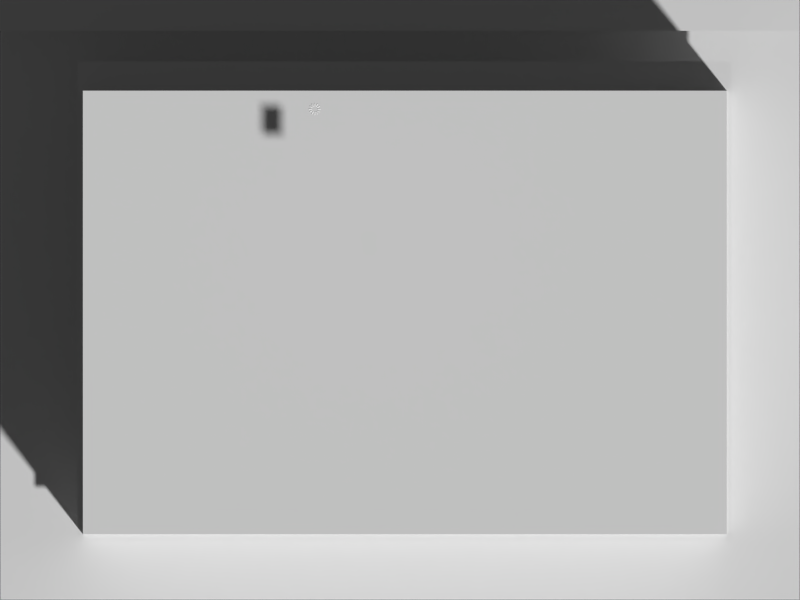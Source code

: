 # Source: login.blend  (saved by Blender 2.59.2; exported with 4.5.12 LTS)
import bpy
from mathutils import Matrix  # noqa: F401  (used for matrix-valued properties, if any)

bpy.ops.wm.read_factory_settings(use_empty=True)
scene = bpy.context.scene
scene.name = 'Scene'

# ---- collections
col_collection_1 = bpy.data.collections.new('Collection 1'); scene.collection.children.link(col_collection_1)

# ---- materials (node trees are filled in below, after node groups)
mat_blacktext = bpy.data.materials.new('blacktext')
mat_blacktext.alpha_threshold = 0.0
mat_blacktext.use_transparent_shadow = False
mat_blacktext.diffuse_color = (0.0, 0.0, 0.0, 1.0)
mat_blacktext.roughness = 0.5
mat_blacktext.line_color = (0.0, 0.0, 0.0, 0.2999)
mat_login_entry_png = bpy.data.materials.new('login-entry.png')
mat_login_entry_png.alpha_threshold = 0.0
mat_login_entry_png.use_transparent_shadow = False
mat_login_entry_png.roughness = 0.5
mat_allis_thumb_png = bpy.data.materials.new('allis-thumb.png')
mat_allis_thumb_png.alpha_threshold = 0.0
mat_allis_thumb_png.use_transparent_shadow = False
mat_allis_thumb_png.roughness = 0.5
mat_thumbs_png = bpy.data.materials.new('thumbs.png')
mat_thumbs_png.alpha_threshold = 0.0
mat_thumbs_png.use_transparent_shadow = False
mat_thumbs_png.roughness = 0.5
mat_material = bpy.data.materials.new('Material')
mat_material.alpha_threshold = 0.0
mat_material.use_transparent_shadow = False
mat_material.roughness = 0.5
mat_toolbar_png = bpy.data.materials.new('toolbar.png')
mat_toolbar_png.alpha_threshold = 0.0
mat_toolbar_png.use_transparent_shadow = False
mat_toolbar_png.roughness = 0.5
mat_sidebar_png = bpy.data.materials.new('sidebar.png')
mat_sidebar_png.alpha_threshold = 0.0
mat_sidebar_png.use_transparent_shadow = False
mat_sidebar_png.roughness = 0.5
mat_pointer_png = bpy.data.materials.new('pointer.png')
mat_pointer_png.alpha_threshold = 0.0
mat_pointer_png.use_transparent_shadow = False
mat_pointer_png.roughness = 0.5
mat_boxes_window_png = bpy.data.materials.new('boxes-window.png')
mat_boxes_window_png.alpha_threshold = 0.0
mat_boxes_window_png.use_transparent_shadow = False
mat_boxes_window_png.roughness = 0.5
mat_wallpaper_png = bpy.data.materials.new('wallpaper.png')
mat_wallpaper_png.alpha_threshold = 0.0
mat_wallpaper_png.use_transparent_shadow = False
mat_wallpaper_png.roughness = 0.5
mat_panel_off_png = bpy.data.materials.new('panel-off.png')
mat_panel_off_png.alpha_threshold = 0.0
mat_panel_off_png.use_transparent_shadow = False
mat_panel_off_png.roughness = 0.5
mat_material_001 = bpy.data.materials.new('Material.001')
mat_material_001.alpha_threshold = 0.0
mat_material_001.use_transparent_shadow = False
mat_material_001.diffuse_color = (1.0, 1.0, 1.0, 1.0)
mat_material_001.roughness = 0.5

# ---- material node trees

# ---- world
world_world = bpy.data.worlds.new('World'); scene.world = world_world
world_world.color = (0.05088, 0.05088, 0.05088)
world_world.use_sun_shadow = False
world_world.sun_shadow_jitter_overblur = 0.0
world_world.cycles.sampling_method = 'MANUAL'
world_world.cycles.sample_map_resolution = 256

# ---- cameras
cam_camera = bpy.data.cameras.new('Camera')
cam_camera.type = 'ORTHO'
cam_camera.clip_end = 100.0
cam_camera.lens = 35.0
cam_camera.ortho_scale = 2.05
cam_camera.dof.focus_distance = 0.0
cam_camera.dof.aperture_fstop = 128.0

# ---- meshes
me_plane_002 = bpy.data.meshes.new('Plane.002')
me_plane_002.from_pydata([(0.8087, 0.8087, 0.0), (0.8087, -0.8087, 0.0), (-0.8087, -0.8087, 0.0), (-0.8087, 0.8087, 0.0)], [], [(0, 3, 2, 1)])
me_plane_002.materials.append(mat_blacktext)
me_plane_002.use_remesh_preserve_volume = False
me_plane_002.use_remesh_preserve_attributes = False
me_plane_002.use_mirror_vertex_groups = False
me_plane_002.update()
me_login_entry_png = bpy.data.meshes.new('login-entry.png')
me_login_entry_png.from_pydata([(-0.253, -0.032, 0.0), (0.253, -0.032, 0.0), (0.253, 0.032, 0.0), (-0.253, 0.032, 0.0)], [], [(0, 1, 2, 3)])
_uv = me_login_entry_png.uv_layers.new(name='UVTex')
_uv.uv.foreach_set('vector', [0.0, 0.0, 1.0, 0.0, 1.0, 1.0, 0.0, 1.0])
me_login_entry_png.materials.append(mat_login_entry_png)
me_login_entry_png.use_remesh_preserve_volume = False
me_login_entry_png.use_remesh_preserve_attributes = False
me_login_entry_png.use_mirror_vertex_groups = False
me_login_entry_png.update()
me_allis_thumb_png = bpy.data.meshes.new('allis-thumb.png')
me_allis_thumb_png.from_pydata([(-0.154, -0.179, 0.0), (0.154, -0.179, 0.0), (0.154, 0.179, 0.0), (-0.154, 0.179, 0.0)], [], [(0, 1, 2, 3)])
_uv = me_allis_thumb_png.uv_layers.new(name='UVTex')
_uv.uv.foreach_set('vector', [0.0, 0.0, 1.0, 0.0, 1.0, 1.0, 0.0, 1.0])
me_allis_thumb_png.materials.append(mat_allis_thumb_png)
me_allis_thumb_png.use_remesh_preserve_volume = False
me_allis_thumb_png.use_remesh_preserve_attributes = False
me_allis_thumb_png.use_mirror_vertex_groups = False
me_allis_thumb_png.update()
me_thumbs_png = bpy.data.meshes.new('thumbs.png')
me_thumbs_png.from_pydata([(-0.514, -0.381, 0.0), (0.514, -0.381, 0.0), (0.514, 0.381, 0.0), (-0.514, 0.381, 0.0)], [], [(0, 1, 2, 3)])
_uv = me_thumbs_png.uv_layers.new(name='UVTex')
_uv.uv.foreach_set('vector', [0.0, 0.0, 1.0, 0.0, 1.0, 1.0, 0.0, 1.0])
me_thumbs_png.materials.append(mat_thumbs_png)
me_thumbs_png.use_remesh_preserve_volume = False
me_thumbs_png.use_remesh_preserve_attributes = False
me_thumbs_png.use_mirror_vertex_groups = False
me_thumbs_png.update()
me_cube = bpy.data.meshes.new('Cube')
me_cube.from_pydata([(4.691, 1.288, -1.0), (4.691, -2.668, -1.0), (-1.052, -2.668, -1.0), (-1.052, 1.288, -1.0), (4.691, 1.288, 1.0), (4.691, -2.668, 1.0), (-1.052, -2.668, 1.0), (-1.052, 1.288, 1.0)], [], [(0, 1, 2, 3), (4, 7, 6, 5), (0, 4, 5, 1), (1, 5, 6, 2), (2, 6, 7, 3), (4, 0, 3, 7)])
me_cube.materials.append(mat_material)
me_cube.use_remesh_preserve_volume = False
me_cube.use_remesh_preserve_attributes = False
me_cube.use_mirror_vertex_groups = False
me_cube.update()
me_toolbar_png = bpy.data.meshes.new('toolbar.png')
me_toolbar_png.from_pydata([(-0.824, -0.048, 0.0), (0.824, -0.048, 0.0), (0.824, 0.048, 0.0), (-0.824, 0.048, 0.0)], [], [(0, 1, 2, 3)])
_uv = me_toolbar_png.uv_layers.new(name='UVTex')
_uv.uv.foreach_set('vector', [0.0, 0.0, 1.0, 0.0, 1.0, 1.0, 0.0, 1.0])
me_toolbar_png.materials.append(mat_toolbar_png)
me_toolbar_png.use_remesh_preserve_volume = False
me_toolbar_png.use_remesh_preserve_attributes = False
me_toolbar_png.use_mirror_vertex_groups = False
me_toolbar_png.update()
me_sidebar_png = bpy.data.meshes.new('sidebar.png')
me_sidebar_png.from_pydata([(-0.247, -0.569, 0.0), (0.247, -0.569, 0.0), (0.247, 0.569, 0.0), (-0.247, 0.569, 0.0)], [], [(0, 1, 2, 3)])
_uv = me_sidebar_png.uv_layers.new(name='UVTex')
_uv.uv.foreach_set('vector', [0.0, 0.0, 1.0, 0.0, 1.0, 1.0, 0.0, 1.0])
me_sidebar_png.materials.append(mat_sidebar_png)
me_sidebar_png.use_remesh_preserve_volume = False
me_sidebar_png.use_remesh_preserve_attributes = False
me_sidebar_png.use_mirror_vertex_groups = False
me_sidebar_png.update()
me_pointer_png = bpy.data.meshes.new('pointer.png')
me_pointer_png.from_pydata([(-0.007012, -0.05198, 0.0), (0.03499, -0.05198, 0.0), (0.03499, 0.01002, 0.0), (-0.007012, 0.01002, 0.0)], [], [(0, 1, 2, 3)])
_uv = me_pointer_png.uv_layers.new(name='UVTex')
_uv.uv.foreach_set('vector', [0.0, 0.0, 1.0, 0.0, 1.0, 1.0, 0.0, 1.0])
me_pointer_png.materials.append(mat_pointer_png)
me_pointer_png.use_remesh_preserve_volume = False
me_pointer_png.use_remesh_preserve_attributes = False
me_pointer_png.use_mirror_vertex_groups = False
me_pointer_png.update()
me_boxes_window_png_001 = bpy.data.meshes.new('boxes-window.png.001')
me_boxes_window_png_001.from_pydata([(-0.838, -0.615, 0.0), (0.838, -0.615, 0.0), (0.838, 0.615, 0.0), (-0.838, 0.615, 0.0)], [], [(0, 1, 2, 3)])
_uv = me_boxes_window_png_001.uv_layers.new(name='UVTex')
_uv.uv.foreach_set('vector', [0.0, 0.0, 1.0, 0.0, 1.0, 1.0, 0.0, 1.0])
me_boxes_window_png_001.materials.append(mat_boxes_window_png)
me_boxes_window_png_001.use_remesh_preserve_volume = False
me_boxes_window_png_001.use_remesh_preserve_attributes = False
me_boxes_window_png_001.use_mirror_vertex_groups = False
me_boxes_window_png_001.update()
me_wallpaper_png_001 = bpy.data.meshes.new('wallpaper.png.001')
me_wallpaper_png_001.from_pydata([(-1.024, -0.768, 0.0), (1.024, -0.768, 0.0), (1.024, 0.768, 0.0), (-1.024, 0.768, 0.0)], [], [(0, 1, 2, 3)])
_uv = me_wallpaper_png_001.uv_layers.new(name='UVTex')
_uv.uv.foreach_set('vector', [0.0, 0.0, 1.0, 0.0, 1.0, 1.0, 0.0, 1.0])
me_wallpaper_png_001.materials.append(mat_wallpaper_png)
me_wallpaper_png_001.use_remesh_preserve_volume = False
me_wallpaper_png_001.use_remesh_preserve_attributes = False
me_wallpaper_png_001.use_mirror_vertex_groups = False
me_wallpaper_png_001.update()
me_panel_off_png = bpy.data.meshes.new('panel-off.png')
me_panel_off_png.from_pydata([(-1.026, -0.04, 0.0), (1.026, -0.04, 0.0), (1.026, 0.04, 0.0), (-1.026, 0.04, 0.0)], [], [(0, 1, 2, 3)])
_uv = me_panel_off_png.uv_layers.new(name='UVTex')
_uv.uv.foreach_set('vector', [0.0, 0.0, 1.0, 0.0, 1.0, 1.0, 0.0, 1.0])
me_panel_off_png.materials.append(mat_panel_off_png)
me_panel_off_png.use_remesh_preserve_volume = False
me_panel_off_png.use_remesh_preserve_attributes = False
me_panel_off_png.use_mirror_vertex_groups = False
me_panel_off_png.update()
me_sphere_008 = bpy.data.meshes.new('Sphere.008')
me_sphere_008.from_pydata([(0.5392, 1.414, 2.657), (0.4981, 1.414, 2.451), (0.3812, 1.414, 2.276), (0.2063, 1.414, 2.159), (0.1459, 1.56, 2.159), (0.2696, 1.684, 2.276), (0.3522, 1.766, 2.451), (0.3812, 1.795, 2.657), (-1.232e-06, 1.953, 2.657), (-1.246e-06, 1.912, 2.451), (-1.225e-06, 1.795, 2.276), (-1.21e-06, 1.621, 2.159), (-0.1459, 1.56, 2.159), (-0.2696, 1.684, 2.276), (-0.3522, 1.766, 2.451), (-0.3812, 1.795, 2.657), (-0.5392, 1.414, 2.657), (-0.4981, 1.414, 2.451), (-0.3812, 1.414, 2.276), (-0.2063, 1.414, 2.159), (-1.251e-06, 1.414, 2.118), (-0.1459, 1.268, 2.159), (-0.2696, 1.145, 2.276), (-0.3522, 1.062, 2.451), (-0.3812, 1.033, 2.657), (-1.058e-06, 0.8751, 2.657), (-1.076e-06, 0.9161, 2.451), (-1.097e-06, 1.033, 2.276), (-1.144e-06, 1.208, 2.159), (0.1459, 1.268, 2.159), (0.2696, 1.145, 2.276), (0.3522, 1.062, 2.451), (0.3812, 1.033, 2.657), (0.1459, 1.268, 4.836), (0.2696, 1.145, 4.719), (0.3522, 1.062, 4.544), (0.3812, 1.033, 4.337), (-1.028e-06, 0.8751, 4.337), (-1.046e-06, 0.9161, 4.544), (-1.067e-06, 1.033, 4.719), (-1.115e-06, 1.208, 4.836), (-0.1459, 1.268, 4.836), (-0.2696, 1.145, 4.719), (-0.3522, 1.062, 4.544), (-0.3812, 1.033, 4.337), (-0.5392, 1.414, 4.337), (-0.4981, 1.414, 4.544), (-0.3812, 1.414, 4.719), (-0.2063, 1.414, 4.836), (-0.1459, 1.56, 4.836), (-0.2696, 1.684, 4.719), (-0.3522, 1.766, 4.544), (-0.3812, 1.795, 4.337), (-1.202e-06, 1.953, 4.337), (-1.217e-06, 1.912, 4.544), (-1.196e-06, 1.795, 4.719), (-1.18e-06, 1.621, 4.836), (0.1459, 1.56, 4.836), (0.2696, 1.684, 4.719), (0.3522, 1.766, 4.544), (0.3812, 1.795, 4.337), (0.5392, 1.414, 4.337), (0.4981, 1.414, 4.544), (0.3812, 1.414, 4.719), (0.2063, 1.414, 4.836), (-1.163e-06, 1.414, 4.877), (0.5392, 1.414, 2.748), (0.3812, 1.033, 2.748), (-1.058e-06, 0.8751, 2.748), (-0.3812, 1.033, 2.748), (-0.5392, 1.414, 2.748), (-0.3812, 1.795, 2.748), (-1.232e-06, 1.953, 2.748), (0.3812, 1.795, 2.748), (0.5392, 1.414, 4.249), (0.3812, 1.033, 4.249), (-1.028e-06, 0.8751, 4.249), (-0.3812, 1.033, 4.249), (-0.5392, 1.414, 4.249), (-0.3812, 1.795, 4.249), (-1.202e-06, 1.953, 4.249), (0.3812, 1.795, 4.249)], [], [(20, 4, 3), (3, 4, 5, 2), (2, 5, 6, 1), (7, 0, 1, 6), (6, 9, 8, 7), (5, 10, 9, 6), (4, 11, 10, 5), (20, 11, 4), (20, 12, 11), (11, 12, 13, 10), (10, 13, 14, 9), (9, 14, 15, 8), (14, 17, 16, 15), (13, 18, 17, 14), (12, 19, 18, 13), (20, 19, 12), (20, 21, 19), (19, 21, 22, 18), (18, 22, 23, 17), (17, 23, 24, 16), (23, 26, 25, 24), (22, 27, 26, 23), (21, 28, 27, 22), (20, 28, 21), (20, 29, 28), (28, 29, 30, 27), (27, 30, 31, 26), (26, 31, 32, 25), (0, 32, 31, 1), (30, 2, 1, 31), (29, 3, 2, 30), (20, 3, 29), (61, 60, 59, 62), (62, 59, 58, 63), (63, 58, 57, 64), (57, 65, 64), (56, 65, 57), (58, 55, 56, 57), (59, 54, 55, 58), (60, 53, 54, 59), (53, 52, 51, 54), (54, 51, 50, 55), (55, 50, 49, 56), (49, 65, 56), (48, 65, 49), (50, 47, 48, 49), (51, 46, 47, 50), (52, 45, 46, 51), (45, 44, 43, 46), (46, 43, 42, 47), (47, 42, 41, 48), (41, 65, 48), (40, 65, 41), (42, 39, 40, 41), (43, 38, 39, 42), (44, 37, 38, 43), (37, 36, 35, 38), (38, 35, 34, 39), (39, 34, 33, 40), (33, 65, 40), (64, 65, 33), (34, 63, 64, 33), (35, 62, 63, 34), (36, 61, 62, 35), (0, 66, 67, 32), (32, 67, 68, 25), (25, 68, 69, 24), (24, 69, 70, 16), (16, 70, 71, 15), (15, 71, 72, 8), (8, 72, 73, 7), (66, 0, 7, 73), (66, 74, 75, 67), (74, 61, 36, 75), (67, 75, 76, 68), (75, 36, 37, 76), (68, 76, 77, 69), (76, 37, 44, 77), (69, 77, 78, 70), (77, 44, 45, 78), (70, 78, 79, 71), (78, 45, 52, 79), (71, 79, 80, 72), (79, 52, 53, 80), (72, 80, 81, 73), (80, 53, 60, 81), (73, 81, 74, 66), (81, 60, 61, 74)])
me_sphere_008.polygons.foreach_set('use_smooth', [True] * 88)
me_sphere_008.materials.append(mat_material_001)
me_sphere_008.use_remesh_preserve_volume = False
me_sphere_008.use_remesh_preserve_attributes = False
me_sphere_008.use_mirror_vertex_groups = False
me_sphere_008.update()

# ---- objects
ob_plane = bpy.data.objects.new('Plane', me_plane_002)
ob_login_entry_png = bpy.data.objects.new('login-entry.png', me_login_entry_png)
ob_allis_thumb_png = bpy.data.objects.new('allis-thumb.png', me_allis_thumb_png)
ob_thumbs_png = bpy.data.objects.new('thumbs.png', me_thumbs_png)
ob_clipping = bpy.data.objects.new('clipping', me_cube)
ob_toolbar_png = bpy.data.objects.new('toolbar.png', me_toolbar_png)
ob_sidebar_png = bpy.data.objects.new('sidebar.png', me_sidebar_png)
ob_pointer_png = bpy.data.objects.new('pointer.png', me_pointer_png)
ob_boxes_window_png_001 = bpy.data.objects.new('boxes-window.png.001', me_boxes_window_png_001)
ob_wallpaper_png_001 = bpy.data.objects.new('wallpaper.png.001', me_wallpaper_png_001)
ob_panel_off_png = bpy.data.objects.new('panel-off.png', me_panel_off_png)
ob_camera = bpy.data.objects.new('Camera', cam_camera)
ob_sphere_035 = bpy.data.objects.new('Sphere.035', me_sphere_008)
ob_sphere_034 = bpy.data.objects.new('Sphere.034', me_sphere_008)
ob_sphere_033 = bpy.data.objects.new('Sphere.033', me_sphere_008)
ob_sphere_032 = bpy.data.objects.new('Sphere.032', me_sphere_008)
ob_sphere_014 = bpy.data.objects.new('Sphere.014', me_sphere_008)
ob_sphere_013 = bpy.data.objects.new('Sphere.013', me_sphere_008)
ob_sphere_012 = bpy.data.objects.new('Sphere.012', me_sphere_008)
ob_sphere_011 = bpy.data.objects.new('Sphere.011', me_sphere_008)
ob_sphere_010 = bpy.data.objects.new('Sphere.010', me_sphere_008)
ob_sphere_009 = bpy.data.objects.new('Sphere.009', me_sphere_008)
ob_sphere_008 = bpy.data.objects.new('Sphere.008', me_sphere_008)
ob_sphere_015 = bpy.data.objects.new('Sphere.015', me_sphere_008)
ob_texturemap = bpy.data.objects.new('texturemap', None)

# ---- transforms, parenting, visibility, modifiers, constraints
ob_plane.location = (0.04152, -0.2886, 0.1962)
ob_plane.scale = (0.01885, 0.01885, 0.01885)
ob_plane.lineart.crease_threshold = 0.0
_m = ob_plane.modifiers.new('Array', 'ARRAY')
_m.count = 5
_m.constant_offset_displace = (0.0, 0.0, 0.0)
_m.relative_offset_displace = (1.4, 0.0, 0.0)
ob_login_entry_png.location = (0.2582, -0.2862, 0.1876)
ob_login_entry_png.lineart.crease_threshold = 0.0
ob_allis_thumb_png.location = (0.2557, 0.00187, 0.1876)
ob_allis_thumb_png.scale = (1.614, 1.368, 0.8491)
ob_allis_thumb_png.lineart.crease_threshold = 0.0
ob_thumbs_png.location = (0.2619, 0.02131, 0.1721)
ob_thumbs_png.lineart.crease_threshold = 0.0
ob_clipping.location = (-0.5104, 0.1663, 0.2091)
ob_clipping.scale = (0.2873, 0.2873, 0.2873)
ob_clipping.display_type = 'WIRE'
ob_clipping.lineart.crease_threshold = 0.0
ob_toolbar_png.location = (0.01205, 0.4923, 0.1631)
ob_toolbar_png.lineart.crease_threshold = 0.0
_m = ob_toolbar_png.modifiers.new('Boolean', 'BOOLEAN')
_m.object = ob_clipping
_m.operation = 'INTERSECT'
_m.solver = 'FAST'
ob_sidebar_png.location = (-0.5647, -0.02894, 0.1749)
ob_sidebar_png.lineart.crease_threshold = 0.0
_m = ob_sidebar_png.modifiers.new('Boolean', 'BOOLEAN')
_m.object = ob_clipping
_m.operation = 'INTERSECT'
_m.solver = 'FAST'
ob_pointer_png.location = (-0.09546, 0.1705, 0.8264)
ob_pointer_png.scale = (1.213, 1.213, 1.213)
ob_pointer_png.lineart.crease_threshold = 0.0
ob_boxes_window_png_001.location = (0.01161, -0.003757, 0.1462)
ob_boxes_window_png_001.lineart.crease_threshold = 0.0
ob_wallpaper_png_001.location = (0.0, 0.0, 0.0)
ob_wallpaper_png_001.lineart.crease_threshold = 0.0
ob_panel_off_png.location = (-0.002104, 0.7299, 0.1152)
ob_panel_off_png.lineart.crease_threshold = 0.0
ob_camera.location = (0.0, 0.0, 2.763)
ob_camera.lock_rotations_4d = False
ob_camera.empty_display_type = 'ARROWS'
ob_camera.color = (0.0, 0.0, 0.0, 0.0)
ob_camera.display_type = 'WIRE'
ob_camera.lineart.crease_threshold = 0.0
ob_sphere_035.location = (-0.2188, 0.4895, 1.406)
ob_sphere_035.rotation_euler = (-1.572, -0.001425, 6.807)
ob_sphere_035.scale = (0.003245, 0.003245, 0.003245)
ob_sphere_035.lock_rotations_4d = False
ob_sphere_035.empty_display_type = 'ARROWS'
ob_sphere_035.color = (0.0, 0.0, 0.0, 1.0)
ob_sphere_035.lineart.crease_threshold = 0.0
_m = ob_sphere_035.modifiers.new('Subsurf', 'SUBSURF')
_m.uv_smooth = 'NONE'
_m.quality = 2
_m.show_only_control_edges = False
ob_sphere_034.location = (-0.2188, 0.4895, 1.406)
ob_sphere_034.rotation_euler = (-1.573, -0.002133, 7.33)
ob_sphere_034.scale = (0.003245, 0.003245, 0.003245)
ob_sphere_034.lock_rotations_4d = False
ob_sphere_034.empty_display_type = 'ARROWS'
ob_sphere_034.color = (0.0, 0.0, 0.0, 1.0)
ob_sphere_034.lineart.crease_threshold = 0.0
_m = ob_sphere_034.modifiers.new('Subsurf', 'SUBSURF')
_m.uv_smooth = 'NONE'
_m.quality = 2
_m.show_only_control_edges = False
ob_sphere_033.location = (-0.2188, 0.4895, 1.406)
ob_sphere_033.rotation_euler = (1.566, -3.14, 4.712)
ob_sphere_033.scale = (0.003245, 0.003245, 0.003245)
ob_sphere_033.lock_rotations_4d = False
ob_sphere_033.empty_display_type = 'ARROWS'
ob_sphere_033.color = (0.0, 0.0, 0.0, 1.0)
ob_sphere_033.lineart.crease_threshold = 0.0
_m = ob_sphere_033.modifiers.new('Subsurf', 'SUBSURF')
_m.uv_smooth = 'NONE'
_m.quality = 2
_m.show_only_control_edges = False
ob_sphere_032.location = (-0.2188, 0.4895, 1.406)
ob_sphere_032.rotation_euler = (4.707, -0.0008873, 2.094)
ob_sphere_032.scale = (0.003245, 0.003245, 0.003245)
ob_sphere_032.lock_rotations_4d = False
ob_sphere_032.empty_display_type = 'ARROWS'
ob_sphere_032.color = (0.0, 0.0, 0.0, 1.0)
ob_sphere_032.lineart.crease_threshold = 0.0
_m = ob_sphere_032.modifiers.new('Subsurf', 'SUBSURF')
_m.uv_smooth = 'NONE'
_m.quality = 2
_m.show_only_control_edges = False
ob_sphere_014.location = (-0.2188, 0.4895, 1.406)
ob_sphere_014.rotation_euler = (4.706, 0.0007339, 2.618)
ob_sphere_014.scale = (0.003245, 0.003245, 0.003245)
ob_sphere_014.lock_rotations_4d = False
ob_sphere_014.empty_display_type = 'ARROWS'
ob_sphere_014.color = (0.0, 0.0, 0.0, 1.0)
ob_sphere_014.lineart.crease_threshold = 0.0
_m = ob_sphere_014.modifiers.new('Subsurf', 'SUBSURF')
_m.uv_smooth = 'NONE'
_m.quality = 2
_m.show_only_control_edges = False
ob_sphere_013.location = (-0.2188, 0.4895, 1.406)
ob_sphere_013.rotation_euler = (4.706, 0.002492, 3.142)
ob_sphere_013.scale = (0.003245, 0.003245, 0.003245)
ob_sphere_013.lock_rotations_4d = False
ob_sphere_013.empty_display_type = 'ARROWS'
ob_sphere_013.color = (0.0, 0.0, 0.0, 1.0)
ob_sphere_013.lineart.crease_threshold = 0.0
_m = ob_sphere_013.modifiers.new('Subsurf', 'SUBSURF')
_m.uv_smooth = 'NONE'
_m.quality = 2
_m.show_only_control_edges = False
ob_sphere_012.location = (-0.2188, 0.4895, 1.406)
ob_sphere_012.rotation_euler = (4.707, 0.003917, 3.665)
ob_sphere_012.scale = (0.003245, 0.003245, 0.003245)
ob_sphere_012.lock_rotations_4d = False
ob_sphere_012.empty_display_type = 'ARROWS'
ob_sphere_012.color = (0.0, 0.0, 0.0, 1.0)
ob_sphere_012.lineart.crease_threshold = 0.0
_m = ob_sphere_012.modifiers.new('Subsurf', 'SUBSURF')
_m.uv_smooth = 'NONE'
_m.quality = 2
_m.show_only_control_edges = False
ob_sphere_011.location = (-0.2188, 0.4895, 1.406)
ob_sphere_011.rotation_euler = (4.709, 0.004626, 4.189)
ob_sphere_011.scale = (0.003245, 0.003245, 0.003245)
ob_sphere_011.lock_rotations_4d = False
ob_sphere_011.empty_display_type = 'ARROWS'
ob_sphere_011.color = (0.0, 0.0, 0.0, 1.0)
ob_sphere_011.lineart.crease_threshold = 0.0
_m = ob_sphere_011.modifiers.new('Subsurf', 'SUBSURF')
_m.uv_smooth = 'NONE'
_m.quality = 2
_m.show_only_control_edges = False
ob_sphere_010.location = (-0.2188, 0.4895, 1.406)
ob_sphere_010.rotation_euler = (1.569, 3.137, 1.571)
ob_sphere_010.scale = (0.003245, 0.003245, 0.003245)
ob_sphere_010.lock_rotations_4d = False
ob_sphere_010.empty_display_type = 'ARROWS'
ob_sphere_010.color = (0.0, 0.0, 0.0, 1.0)
ob_sphere_010.lineart.crease_threshold = 0.0
_m = ob_sphere_010.modifiers.new('Subsurf', 'SUBSURF')
_m.uv_smooth = 'NONE'
_m.quality = 2
_m.show_only_control_edges = False
ob_sphere_009.location = (-0.2188, 0.4895, 1.406)
ob_sphere_009.rotation_euler = (-1.571, 0.00338, -1.047)
ob_sphere_009.scale = (0.003245, 0.003245, 0.003245)
ob_sphere_009.lock_rotations_4d = False
ob_sphere_009.empty_display_type = 'ARROWS'
ob_sphere_009.color = (0.0, 0.0, 0.0, 1.0)
ob_sphere_009.lineart.crease_threshold = 0.0
_m = ob_sphere_009.modifiers.new('Subsurf', 'SUBSURF')
_m.uv_smooth = 'NONE'
_m.quality = 2
_m.show_only_control_edges = False
ob_sphere_008.location = (-0.2188, 0.4895, 1.406)
ob_sphere_008.rotation_euler = (-1.571, 0.001758, -0.5236)
ob_sphere_008.scale = (0.003245, 0.003245, 0.003245)
ob_sphere_008.lock_rotations_4d = False
ob_sphere_008.empty_display_type = 'ARROWS'
ob_sphere_008.color = (0.0, 0.0, 0.0, 1.0)
ob_sphere_008.lineart.crease_threshold = 0.0
_m = ob_sphere_008.modifiers.new('Subsurf', 'SUBSURF')
_m.uv_smooth = 'NONE'
_m.quality = 2
_m.show_only_control_edges = False
ob_sphere_015.location = (-0.2188, 0.4895, 1.406)
ob_sphere_015.rotation_euler = (-1.571, -2.22e-16, 2.22e-16)
ob_sphere_015.scale = (0.003245, 0.003245, 0.003245)
ob_sphere_015.lock_rotations_4d = False
ob_sphere_015.empty_display_type = 'ARROWS'
ob_sphere_015.color = (0.0, 0.0, 0.0, 1.0)
ob_sphere_015.lineart.crease_threshold = 0.0
_m = ob_sphere_015.modifiers.new('Subsurf', 'SUBSURF')
_m.uv_smooth = 'NONE'
_m.quality = 2
_m.show_only_control_edges = False
ob_texturemap.location = (-0.2188, 0.4895, 1.406)
ob_texturemap.rotation_euler = (0.0, 0.0, 84.3)
ob_texturemap.scale = (0.01965, 0.01965, 0.01965)
ob_texturemap.lock_rotations_4d = False
ob_texturemap.empty_display_type = 'ARROWS'
ob_texturemap.empty_image_offset = (0.0, 0.0)
ob_texturemap.color = (0.0, 0.0, 0.0, 1.0)
ob_texturemap.show_name = True
ob_texturemap.show_axis = True
ob_texturemap.lineart.crease_threshold = 0.0

# ---- collection membership
col_collection_1.objects.link(ob_plane)
col_collection_1.objects.link(ob_login_entry_png)
col_collection_1.objects.link(ob_allis_thumb_png)
col_collection_1.objects.link(ob_thumbs_png)
col_collection_1.objects.link(ob_clipping)
col_collection_1.objects.link(ob_toolbar_png)
col_collection_1.objects.link(ob_sidebar_png)
col_collection_1.objects.link(ob_pointer_png)
col_collection_1.objects.link(ob_boxes_window_png_001)
col_collection_1.objects.link(ob_wallpaper_png_001)
col_collection_1.objects.link(ob_panel_off_png)
col_collection_1.objects.link(ob_camera)
col_collection_1.objects.link(ob_sphere_035)
col_collection_1.objects.link(ob_sphere_034)
col_collection_1.objects.link(ob_sphere_033)
col_collection_1.objects.link(ob_sphere_032)
col_collection_1.objects.link(ob_sphere_014)
col_collection_1.objects.link(ob_sphere_013)
col_collection_1.objects.link(ob_sphere_012)
col_collection_1.objects.link(ob_sphere_011)
col_collection_1.objects.link(ob_sphere_010)
col_collection_1.objects.link(ob_sphere_009)
col_collection_1.objects.link(ob_sphere_008)
col_collection_1.objects.link(ob_sphere_015)
col_collection_1.objects.link(ob_texturemap)

# ---- scene / render settings (as saved in the file)
scene.camera = ob_camera
scene.frame_start = 1; scene.frame_end = 200; scene.frame_set(162)
scene.render.engine = 'BLENDER_EEVEE_NEXT'
scene.render.image_settings.file_format = 'FFMPEG'
scene.render.image_settings.color_mode = 'RGB'
scene.render.image_settings.compression = 90
scene.render.resolution_x = 1024
scene.render.resolution_y = 768
scene.render.resolution_percentage = 50
scene.render.fps = 25
scene.render.dither_intensity = 0.0
scene.render.bake_margin = 2
scene.render.bake_bias = 0.0
scene.cycles.use_denoising = False
scene.cycles.samples = 10
scene.cycles.sampling_pattern = 'TABULATED_SOBOL'
scene.cycles.light_sampling_threshold = 0.0
scene.cycles.use_adaptive_sampling = False
scene.cycles.use_light_tree = False
scene.cycles.blur_glossy = 0.0
scene.cycles.volume_bounces = 1
scene.cycles.pixel_filter_type = 'GAUSSIAN'
scene.cycles.sample_clamp_indirect = 0.0
scene.view_settings.view_transform = 'Standard'
bpy.context.view_layer.update()

# ---- added for rendering (the .blend has no usable light): sun
light_auto_sun = bpy.data.lights.new('AutoSun', 'SUN')
light_auto_sun.energy = 3.0
light_auto_sun.angle = 0.0523599
ob_auto_sun = bpy.data.objects.new('AutoSun', light_auto_sun)
scene.collection.objects.link(ob_auto_sun)
ob_auto_sun.rotation_euler = (0.872665, 0.174533, 0.523599)
bpy.context.view_layer.update()
